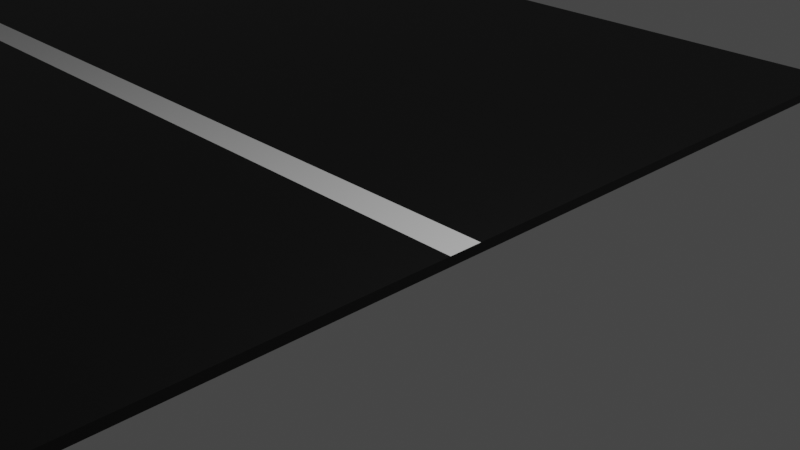 # Source: Straight_Road.blend  (saved by Blender 3.5.10; exported with 4.5.12 LTS)
import bpy
from mathutils import Matrix  # noqa: F401  (used for matrix-valued properties, if any)

bpy.ops.wm.read_factory_settings(use_empty=True)
scene = bpy.context.scene
scene.name = 'Scene'

# ---- collections
col_collection = bpy.data.collections.new('Collection'); scene.collection.children.link(col_collection)

# ---- materials (node trees are filled in below, after node groups)
mat_material = bpy.data.materials.new('Material')
mat_material.alpha_threshold = 0.0
mat_material.use_transparent_shadow = False
mat_material.roughness = 0.5
mat_material.line_color = (0.0, 0.0, 0.0, 1.0)
mat_material_001 = bpy.data.materials.new('Material.001')
mat_material_001.use_transparent_shadow = False

# ---- material node trees
mat_material.use_nodes = True; mat_material.node_tree.nodes.clear()
_N = mat_material.node_tree.nodes; _L = mat_material.node_tree.links
n0 = _N.new('ShaderNodeOutputMaterial'); n0.name = 'Material Output'; n0.location = (300, 300)
n1 = _N.new('ShaderNodeBsdfPrincipled'); n1.name = 'Principled BSDF'; n1.location = (10, 300)
n1.distribution = 'GGX'
n1.subsurface_method = 'RANDOM_WALK_SKIN'
n1.inputs[0].default_value = (0.0, 0.0, 0.0, 1.0)
n1.inputs[3].default_value = 1.45
n1.inputs[27].default_value = (0.0, 0.0, 0.0, 1.0)
n1.inputs[28].default_value = 1.0
_L.new(n1.outputs[0], n0.inputs[0])
n0.is_active_output = True
mat_material_001.use_nodes = True; mat_material_001.node_tree.nodes.clear()
_N = mat_material_001.node_tree.nodes; _L = mat_material_001.node_tree.links
n0 = _N.new('ShaderNodeBsdfPrincipled'); n0.name = 'Principled BSDF'; n0.location = (10, 300)
n0.distribution = 'GGX'
n0.subsurface_method = 'RANDOM_WALK_SKIN'
n0.inputs[3].default_value = 1.45
n0.inputs[27].default_value = (0.0, 0.0, 0.0, 1.0)
n0.inputs[28].default_value = 1.0
n1 = _N.new('ShaderNodeOutputMaterial'); n1.name = 'Material Output'; n1.location = (300, 300)
_L.new(n0.outputs[0], n1.inputs[0])
n1.is_active_output = True

# ---- world
world_world = bpy.data.worlds.new('World'); scene.world = world_world
world_world.use_nodes = True; world_world.node_tree.nodes.clear()
_N = world_world.node_tree.nodes; _L = world_world.node_tree.links
n0 = _N.new('ShaderNodeOutputWorld'); n0.name = 'World Output'; n0.location = (300, 300)
n1 = _N.new('ShaderNodeBackground'); n1.name = 'Background'; n1.location = (10, 300)
n1.inputs[0].default_value = (0.05088, 0.05088, 0.05088, 1.0)
_L.new(n1.outputs[0], n0.inputs[0])
n0.is_active_output = True
world_world.color = (0.05088, 0.05088, 0.05088)
world_world.use_sun_shadow = False
world_world.sun_shadow_jitter_overblur = 0.0

# ---- cameras
cam_camera = bpy.data.cameras.new('Camera')
cam_camera.clip_end = 100.0
cam_camera.ortho_scale = 7.314

# ---- lights
light_light = bpy.data.lights.new('Light', 'POINT')
light_light.transmission_factor = 0.0
light_light.energy = 1000.0
light_light.shadow_soft_size = 0.1
light_light.shadow_maximum_resolution = 0.006
light_light.use_absolute_resolution = True

# ---- meshes
me_cube = bpy.data.meshes.new('Cube')
me_cube.from_pydata([(1.0, 1.0, 1.0), (1.0, 1.0, -1.0), (1.0, -1.0, 1.0), (1.0, -1.0, -1.0), (-1.0, 1.0, 1.0), (-1.0, 1.0, -1.0), (-1.0, -1.0, 1.0), (-1.0, -1.0, -1.0), (-56.89, 1.0, -1.0), (-56.89, -1.0, -1.0), (-56.89, -1.0, 1.0), (-56.89, 1.0, 1.0), (-82.35, 1.0, -1.0), (-82.35, -1.0, -1.0), (-82.35, -1.0, 1.0), (-82.35, 1.0, 1.0), (-1.0, 0.01898, -1.0), (1.0, 0.01898, 1.0), (-1.0, 0.01898, 1.0), (1.0, 0.01898, -1.0), (-56.89, 0.01898, -1.0), (-56.89, 0.01898, 1.0), (-82.35, 0.01898, -1.0), (-82.35, 0.01898, 1.0), (-28.94, -1.0, -1.0), (-28.94, 1.0, -1.0), (-28.94, 1.0, 1.0), (-28.94, -1.0, 1.0), (-28.94, 0.01898, 1.0), (-28.94, 0.01898, -1.0), (-1.0, -0.03914, -1.0), (1.0, -0.03914, 1.0), (-56.89, -0.03914, -1.0), (-82.35, -0.03914, -1.0), (-1.0, -0.03914, 1.0), (1.0, -0.03914, -1.0), (-56.89, -0.03914, 1.0), (-82.35, -0.03914, 1.0), (-28.94, -0.03914, 1.0), (-28.94, -0.03914, -1.0)], [], [(31, 34, 6, 2), (3, 2, 6, 7), (39, 24, 9, 32), (30, 35, 3, 7), (35, 31, 2, 3), (5, 4, 0, 1), (21, 11, 15, 23), (28, 26, 11, 21), (26, 25, 8, 11), (24, 27, 10, 9), (22, 23, 15, 12), (9, 10, 14, 13), (11, 8, 12, 15), (32, 9, 13, 33), (8, 20, 22, 12), (33, 37, 23, 22), (38, 28, 21, 36), (36, 21, 23, 37), (1, 0, 17, 19), (5, 1, 19, 16), (25, 29, 20, 8), (0, 4, 18, 17), (5, 16, 29, 25), (34, 18, 28, 38), (7, 6, 27, 24), (4, 5, 25, 26), (18, 4, 26, 28), (30, 7, 24, 39), (16, 30, 39, 29), (6, 34, 38, 27), (10, 36, 37, 14), (27, 38, 36, 10), (13, 14, 37, 33), (20, 32, 33, 22), (19, 17, 31, 35), (16, 19, 35, 30), (29, 39, 32, 20), (17, 18, 34, 31)])
me_cube.polygons.foreach_set('material_index', [0, 0, 0, 0, 0, 0, 0, 0, 0, 0, 0, 0, 0, 0, 0, 0, 0, 0, 0, 0, 0, 0, 0, 0, 0, 0, 0, 0, 1, 0, 0, 0, 0, 1, 0, 1, 1, 0])
_uv = me_cube.uv_layers.new(name='UVMap')
_uv.uv.foreach_set('vector', [0.625, 0.6299, 0.875, 0.6299, 0.875, 0.75, 0.625, 0.75, 0.375, 0.75, 0.625, 0.75, 0.625, 1.0, 0.375, 1.0, 0.125, 0.6299, 0.125, 0.75, 0.125, 0.75, 0.125, 0.6299, 0.125, 0.6299, 0.375, 0.6299, 0.375, 0.75, 0.125, 0.75, 0.375, 0.6299, 0.625, 0.6299, 0.625, 0.75, 0.375, 0.75, 0.375, 0.25, 0.625, 0.25, 0.625, 0.5, 0.375, 0.5, 0.875, 0.6226, 0.875, 0.5, 0.875, 0.5, 0.875, 0.6226, 0.875, 0.6226, 0.875, 0.5, 0.875, 0.5, 0.875, 0.6226, 0.625, 0.25, 0.375, 0.25, 0.375, 0.25, 0.625, 0.25, 0.375, 1.0, 0.625, 1.0, 0.625, 1.0, 0.375, 1.0, 0.375, 0.1274, 0.625, 0.1274, 0.625, 0.25, 0.375, 0.25, 0.375, 1.0, 0.625, 1.0, 0.625, 1.0, 0.375, 1.0, 0.625, 0.25, 0.375, 0.25, 0.375, 0.25, 0.625, 0.25, 0.125, 0.6299, 0.125, 0.75, 0.125, 0.75, 0.125, 0.6299, 0.125, 0.5, 0.125, 0.6226, 0.125, 0.6226, 0.125, 0.5, 0.375, 0.1201, 0.625, 0.1201, 0.625, 0.1274, 0.375, 0.1274, 0.875, 0.6299, 0.875, 0.6226, 0.875, 0.6226, 0.875, 0.6299, 0.875, 0.6299, 0.875, 0.6226, 0.875, 0.6226, 0.875, 0.6299, 0.375, 0.5, 0.625, 0.5, 0.625, 0.6226, 0.375, 0.6226, 0.125, 0.5, 0.375, 0.5, 0.375, 0.6226, 0.125, 0.6226, 0.125, 0.5, 0.125, 0.6226, 0.125, 0.6226, 0.125, 0.5, 0.625, 0.5, 0.875, 0.5, 0.875, 0.6226, 0.625, 0.6226, 0.125, 0.5, 0.125, 0.6226, 0.125, 0.6226, 0.125, 0.5, 0.875, 0.6299, 0.875, 0.6226, 0.875, 0.6226, 0.875, 0.6299, 0.375, 1.0, 0.625, 1.0, 0.625, 1.0, 0.375, 1.0, 0.625, 0.25, 0.375, 0.25, 0.375, 0.25, 0.625, 0.25, 0.875, 0.6226, 0.875, 0.5, 0.875, 0.5, 0.875, 0.6226, 0.125, 0.6299, 0.125, 0.75, 0.125, 0.75, 0.125, 0.6299, 0.125, 0.6226, 0.125, 0.6299, 0.125, 0.6299, 0.125, 0.6226, 0.875, 0.75, 0.875, 0.6299, 0.875, 0.6299, 0.875, 0.75, 0.875, 0.75, 0.875, 0.6299, 0.875, 0.6299, 0.875, 0.75, 0.875, 0.75, 0.875, 0.6299, 0.875, 0.6299, 0.875, 0.75, 0.375, 0.0, 0.625, 0.0, 0.625, 0.1201, 0.375, 0.1201, 0.125, 0.6226, 0.125, 0.6299, 0.125, 0.6299, 0.125, 0.6226, 0.375, 0.6226, 0.625, 0.6226, 0.625, 0.6299, 0.375, 0.6299, 0.125, 0.6226, 0.375, 0.6226, 0.375, 0.6299, 0.125, 0.6299, 0.125, 0.6226, 0.125, 0.6299, 0.125, 0.6299, 0.125, 0.6226, 0.625, 0.6226, 0.875, 0.6226, 0.875, 0.6299, 0.625, 0.6299])
me_cube.materials.append(mat_material)
me_cube.materials.append(mat_material_001)
me_cube.use_mirror_vertex_groups = False
me_cube.update()

# ---- objects
ob_cube = bpy.data.objects.new('Cube', me_cube)
ob_light = bpy.data.objects.new('Light', light_light)
ob_camera = bpy.data.objects.new('Camera', cam_camera)

# ---- transforms, parenting, visibility, modifiers, constraints
ob_cube.location = (0.0, 0.0, 0.0)
ob_cube.scale = (1.0, 7.149, -0.05807)
ob_cube.lock_rotations_4d = False
ob_cube.empty_display_type = 'ARROWS'
ob_cube.lineart.crease_threshold = 0.0
ob_light.location = (4.076, 1.005, 5.904)
ob_light.rotation_euler = (0.6503, 0.05522, 1.866)
ob_light.lock_rotations_4d = False
ob_light.empty_display_type = 'ARROWS'
ob_light.color = (0.0, 0.0, 0.0, 0.0)
ob_light.lineart.crease_threshold = 0.0
ob_camera.location = (7.359, -6.926, 4.958)
ob_camera.rotation_euler = (1.109, 0.0, 0.8149)
ob_camera.lock_rotations_4d = False
ob_camera.empty_display_type = 'ARROWS'
ob_camera.color = (0.0, 0.0, 0.0, 0.0)
ob_camera.display_type = 'WIRE'
ob_camera.lineart.crease_threshold = 0.0

# ---- collection membership
col_collection.objects.link(ob_cube)
col_collection.objects.link(ob_light)
col_collection.objects.link(ob_camera)

# ---- scene / render settings (as saved in the file)
scene.camera = ob_camera
scene.frame_start = 1; scene.frame_end = 250; scene.frame_set(1)
scene.render.engine = 'BLENDER_EEVEE_NEXT'
scene.cycles.sampling_pattern = 'TABULATED_SOBOL'
scene.view_settings.view_transform = 'Filmic'
bpy.context.view_layer.update()
